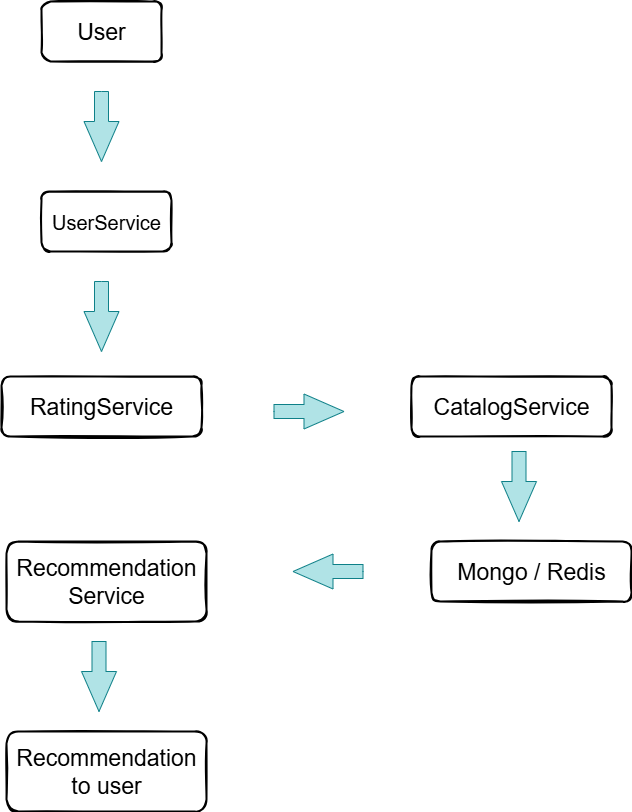

The diagram above was exported from draw.io. Its source (the exported page's mxGraphModel, read from the mxfile embedded in the PNG):
<mxGraphModel dx="938" dy="576" grid="1" gridSize="10" guides="1" tooltips="1" connect="1" arrows="1" fold="1" page="1" pageScale="1" pageWidth="827" pageHeight="1169" math="0" shadow="0">
  <root>
    <mxCell id="0" />
    <mxCell id="1" parent="0" />
    <mxCell id="bSVGUeULNaZrV6u-Jxa0-2" value="&lt;font style=&quot;font-size: 23px;&quot;&gt;User&lt;/font&gt;" style="rounded=1;whiteSpace=wrap;html=1;strokeWidth=2;fillWeight=4;hachureGap=8;hachureAngle=45;fillColor=none;sketch=1;" parent="1" vertex="1">
      <mxGeometry x="110" y="150" width="120" height="60" as="geometry" />
    </mxCell>
    <mxCell id="bSVGUeULNaZrV6u-Jxa0-3" value="" style="html=1;shadow=0;dashed=0;align=center;verticalAlign=middle;shape=mxgraph.arrows2.arrow;dy=0.6;dx=40;direction=south;notch=0;fillColor=#b0e3e6;strokeColor=#0e8088;" parent="1" vertex="1">
      <mxGeometry x="152.5" y="240" width="35" height="70" as="geometry" />
    </mxCell>
    <mxCell id="bSVGUeULNaZrV6u-Jxa0-4" value="&lt;font style=&quot;font-size: 20px; color: light-dark(rgb(0, 0, 0), rgb(51, 255, 255));&quot;&gt;UserService&lt;/font&gt;" style="rounded=1;whiteSpace=wrap;html=1;strokeWidth=2;fillWeight=4;hachureGap=8;hachureAngle=45;fillColor=none;sketch=1;strokeColor=light-dark(#000000,#4E2199);" parent="1" vertex="1">
      <mxGeometry x="110" y="340" width="130" height="60" as="geometry" />
    </mxCell>
    <mxCell id="bSVGUeULNaZrV6u-Jxa0-5" value="&lt;span style=&quot;font-size: 23px;&quot;&gt;&lt;font style=&quot;color: light-dark(rgb(0, 0, 0), rgb(51, 255, 255));&quot;&gt;RatingService&lt;/font&gt;&lt;/span&gt;" style="rounded=1;whiteSpace=wrap;html=1;strokeWidth=2;fillWeight=4;hachureGap=8;hachureAngle=45;fillColor=none;sketch=1;strokeColor=light-dark(#000000,#4E2199);" parent="1" vertex="1">
      <mxGeometry x="70" y="525" width="200" height="60" as="geometry" />
    </mxCell>
    <mxCell id="bSVGUeULNaZrV6u-Jxa0-6" value="" style="html=1;shadow=0;dashed=0;align=center;verticalAlign=middle;shape=mxgraph.arrows2.arrow;dy=0.6;dx=40;direction=south;notch=0;fillColor=#b0e3e6;strokeColor=#0e8088;" parent="1" vertex="1">
      <mxGeometry x="152.5" y="430" width="35" height="70" as="geometry" />
    </mxCell>
    <mxCell id="bSVGUeULNaZrV6u-Jxa0-7" value="" style="html=1;shadow=0;dashed=0;align=center;verticalAlign=middle;shape=mxgraph.arrows2.arrow;dy=0.6;dx=40;direction=south;notch=0;fillColor=#b0e3e6;strokeColor=#0e8088;rotation=-90;" parent="1" vertex="1">
      <mxGeometry x="360" y="525" width="35" height="70" as="geometry" />
    </mxCell>
    <mxCell id="bSVGUeULNaZrV6u-Jxa0-8" value="&lt;span style=&quot;font-size: 23px;&quot;&gt;&lt;font style=&quot;color: light-dark(rgb(0, 0, 0), rgb(51, 255, 255));&quot;&gt;CatalogService&lt;/font&gt;&lt;/span&gt;" style="rounded=1;whiteSpace=wrap;html=1;strokeWidth=2;fillWeight=4;hachureGap=8;hachureAngle=45;fillColor=none;sketch=1;strokeColor=light-dark(#000000,#4E2199);" parent="1" vertex="1">
      <mxGeometry x="480" y="525" width="200" height="60" as="geometry" />
    </mxCell>
    <mxCell id="bSVGUeULNaZrV6u-Jxa0-9" value="&lt;span style=&quot;font-size: 23px;&quot;&gt;&lt;font style=&quot;color: light-dark(rgb(0, 0, 0), rgb(51, 255, 255));&quot;&gt;Mongo / Redis&lt;/font&gt;&lt;/span&gt;" style="rounded=1;whiteSpace=wrap;html=1;strokeWidth=2;fillWeight=4;hachureGap=8;hachureAngle=45;fillColor=none;sketch=1;strokeColor=light-dark(#000000,#4E2199);" parent="1" vertex="1">
      <mxGeometry x="500" y="690" width="200" height="60" as="geometry" />
    </mxCell>
    <mxCell id="bSVGUeULNaZrV6u-Jxa0-10" value="&lt;span style=&quot;font-size: 23px;&quot;&gt;&lt;font style=&quot;color: light-dark(rgb(0, 0, 0), rgb(51, 255, 255));&quot;&gt;Recommendation&lt;/font&gt;&lt;/span&gt;&lt;div&gt;&lt;span style=&quot;font-size: 23px;&quot;&gt;&lt;font style=&quot;color: light-dark(rgb(0, 0, 0), rgb(51, 255, 255));&quot;&gt;Service&lt;/font&gt;&lt;/span&gt;&lt;/div&gt;" style="rounded=1;whiteSpace=wrap;html=1;strokeWidth=2;fillWeight=4;hachureGap=8;hachureAngle=45;fillColor=none;sketch=1;strokeColor=light-dark(#000000,#4E2199);" parent="1" vertex="1">
      <mxGeometry x="75" y="690" width="200" height="80" as="geometry" />
    </mxCell>
    <mxCell id="bSVGUeULNaZrV6u-Jxa0-11" value="" style="html=1;shadow=0;dashed=0;align=center;verticalAlign=middle;shape=mxgraph.arrows2.arrow;dy=0.6;dx=40;direction=south;notch=0;fillColor=#b0e3e6;strokeColor=#0e8088;" parent="1" vertex="1">
      <mxGeometry x="570" y="600" width="35" height="70" as="geometry" />
    </mxCell>
    <mxCell id="bSVGUeULNaZrV6u-Jxa0-12" value="" style="html=1;shadow=0;dashed=0;align=center;verticalAlign=middle;shape=mxgraph.arrows2.arrow;dy=0.6;dx=40;direction=south;notch=0;fillColor=#b0e3e6;strokeColor=#0e8088;rotation=90;" parent="1" vertex="1">
      <mxGeometry x="379" y="685" width="35" height="70" as="geometry" />
    </mxCell>
    <mxCell id="bSVGUeULNaZrV6u-Jxa0-13" value="&lt;span style=&quot;font-size: 23px;&quot;&gt;&lt;font style=&quot;color: light-dark(rgb(0, 0, 0), rgb(51, 255, 255));&quot;&gt;Recommendation&lt;/font&gt;&lt;/span&gt;&lt;div&gt;&lt;span style=&quot;font-size: 23px;&quot;&gt;&lt;font style=&quot;color: light-dark(rgb(0, 0, 0), rgb(51, 255, 255));&quot;&gt;to user&lt;/font&gt;&lt;/span&gt;&lt;/div&gt;" style="rounded=1;whiteSpace=wrap;html=1;strokeWidth=2;fillWeight=4;hachureGap=8;hachureAngle=45;fillColor=none;sketch=1;strokeColor=light-dark(#000000,#4E2199);" parent="1" vertex="1">
      <mxGeometry x="75" y="880" width="200" height="80" as="geometry" />
    </mxCell>
    <mxCell id="bSVGUeULNaZrV6u-Jxa0-14" value="" style="html=1;shadow=0;dashed=0;align=center;verticalAlign=middle;shape=mxgraph.arrows2.arrow;dy=0.6;dx=40;direction=south;notch=0;fillColor=#b0e3e6;strokeColor=#0e8088;" parent="1" vertex="1">
      <mxGeometry x="150" y="790" width="35" height="70" as="geometry" />
    </mxCell>
  </root>
</mxGraphModel>